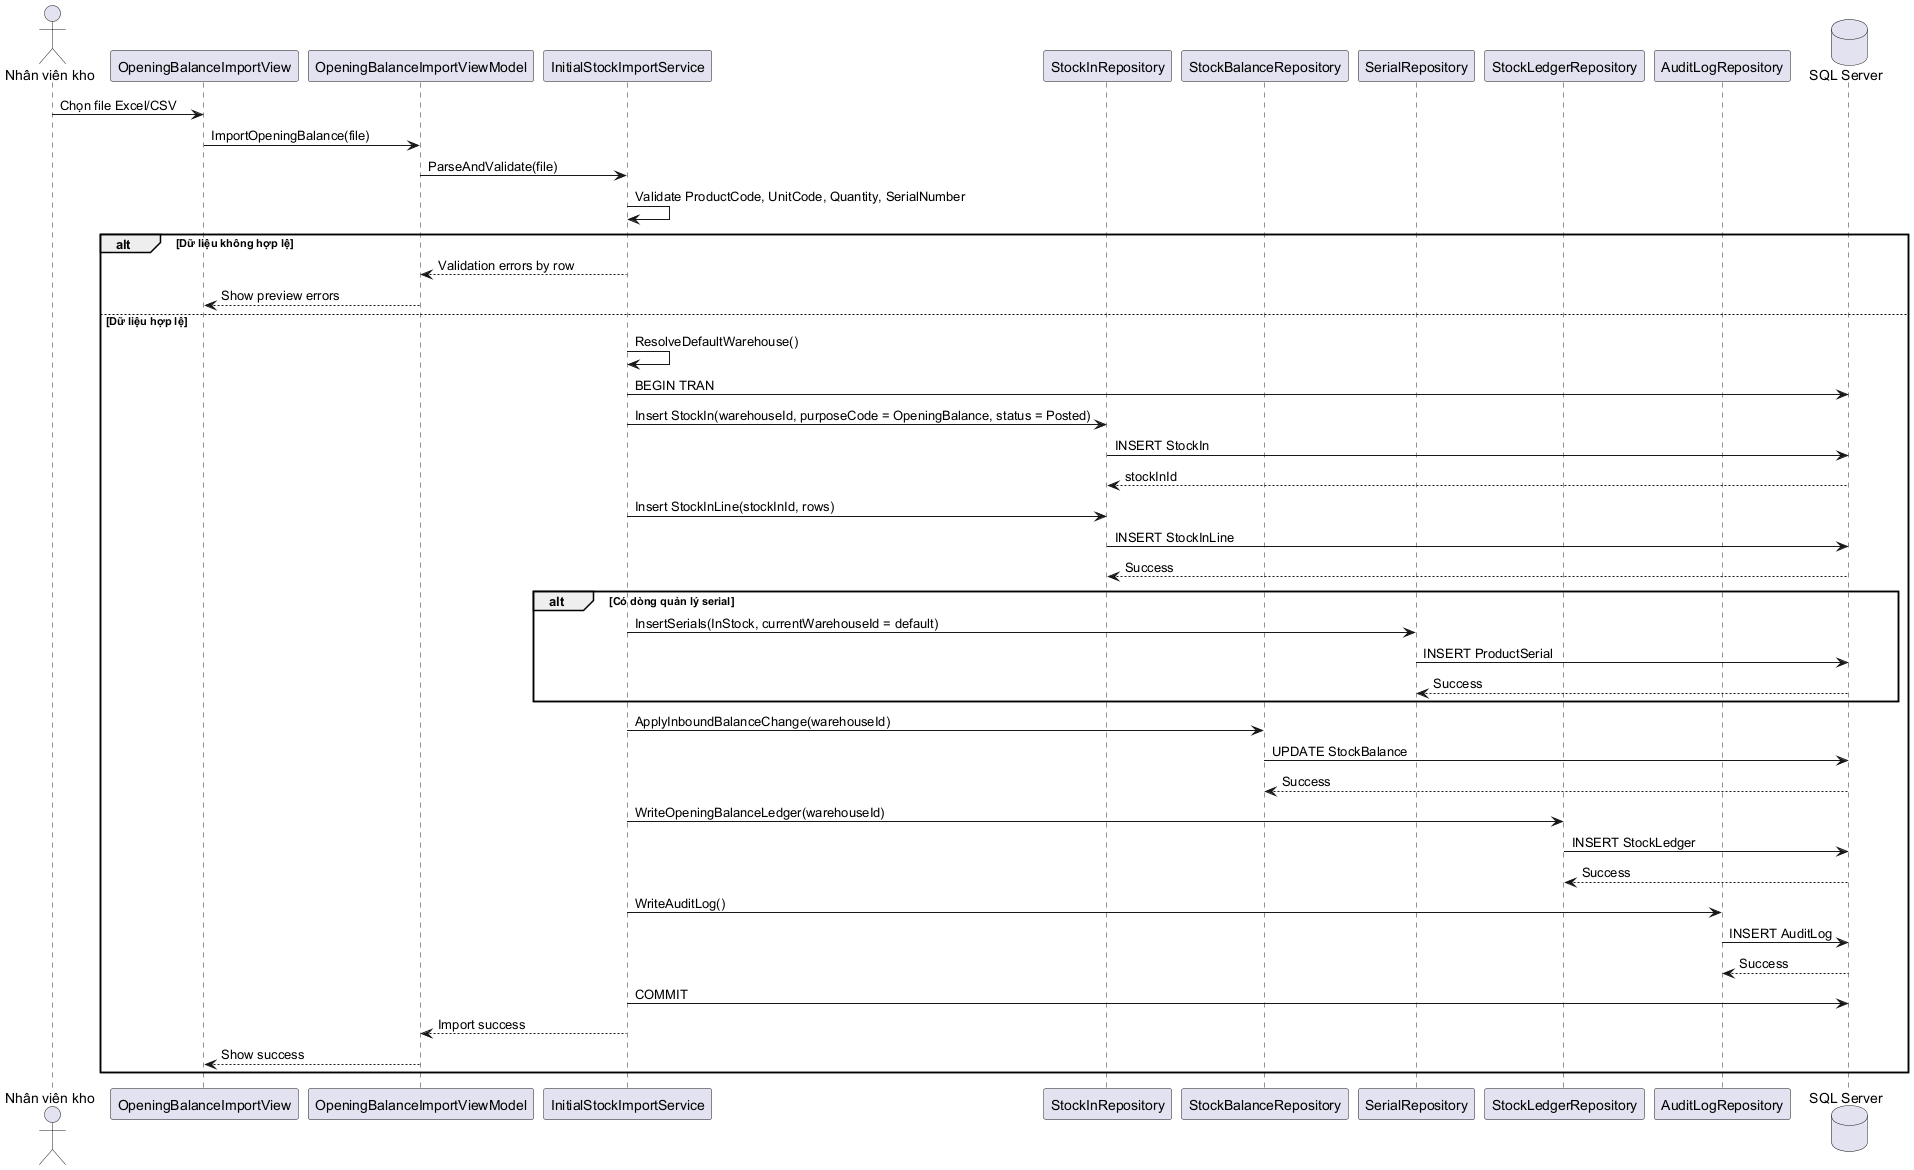

The diagram above was rendered by PlantUML. Its source (embedded in the PNG):
@startuml Sequence_ImportTonDauKy_ExcelCsv
actor Storekeeper as "Nhân viên kho"
participant UI as "OpeningBalanceImportView"
participant VM as "OpeningBalanceImportViewModel"
participant Import as "InitialStockImportService"
participant StockRepo as "StockInRepository"
participant BalanceRepo as "StockBalanceRepository"
participant SerialRepo as "SerialRepository"
participant LedgerRepo as "StockLedgerRepository"
participant AuditRepo as "AuditLogRepository"
database DB as "SQL Server"

Storekeeper -> UI : Chọn file Excel/CSV
UI -> VM : ImportOpeningBalance(file)
VM -> Import : ParseAndValidate(file)
Import -> Import : Validate ProductCode, UnitCode, Quantity, SerialNumber
alt Dữ liệu không hợp lệ
    Import --> VM : Validation errors by row
    VM --> UI : Show preview errors
else Dữ liệu hợp lệ
    Import -> Import : ResolveDefaultWarehouse()
    Import -> DB : BEGIN TRAN
    Import -> StockRepo : Insert StockIn(warehouseId, purposeCode = OpeningBalance, status = Posted)
    StockRepo -> DB : INSERT StockIn
    DB --> StockRepo : stockInId
    Import -> StockRepo : Insert StockInLine(stockInId, rows)
    StockRepo -> DB : INSERT StockInLine
    DB --> StockRepo : Success
    alt Có dòng quản lý serial
        Import -> SerialRepo : InsertSerials(InStock, currentWarehouseId = default)
        SerialRepo -> DB : INSERT ProductSerial
        DB --> SerialRepo : Success
    end
    Import -> BalanceRepo : ApplyInboundBalanceChange(warehouseId)
    BalanceRepo -> DB : UPDATE StockBalance
    DB --> BalanceRepo : Success
    Import -> LedgerRepo : WriteOpeningBalanceLedger(warehouseId)
    LedgerRepo -> DB : INSERT StockLedger
    DB --> LedgerRepo : Success
    Import -> AuditRepo : WriteAuditLog()
    AuditRepo -> DB : INSERT AuditLog
    DB --> AuditRepo : Success
    Import -> DB : COMMIT
    Import --> VM : Import success
    VM --> UI : Show success
end
@enduml